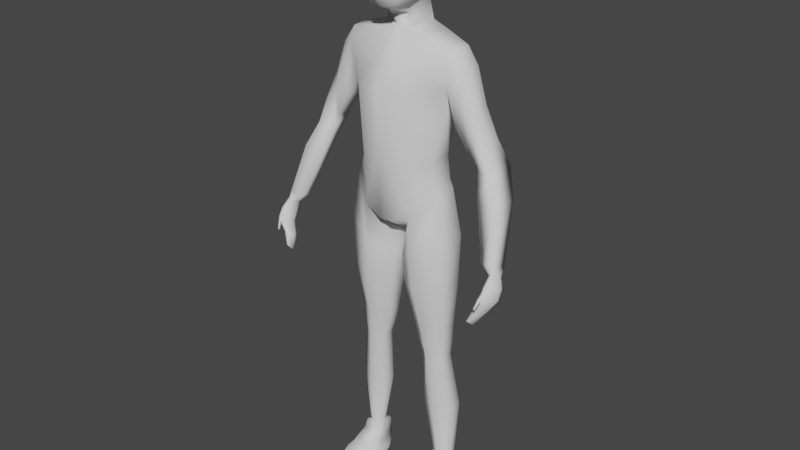 # Source: lowpoly.blend  (saved by Blender 3.3.6; exported with 4.5.12 LTS)
import bpy
from mathutils import Matrix  # noqa: F401  (used for matrix-valued properties, if any)

bpy.ops.wm.read_factory_settings(use_empty=True)
scene = bpy.context.scene
scene.name = 'Scene'

# ---- collections
col_collection = bpy.data.collections.new('Collection'); scene.collection.children.link(col_collection)

# ---- world
world_world = bpy.data.worlds.new('World'); scene.world = world_world
world_world.use_nodes = True; world_world.node_tree.nodes.clear()
_N = world_world.node_tree.nodes; _L = world_world.node_tree.links
n0 = _N.new('ShaderNodeOutputWorld'); n0.name = 'World Output'; n0.location = (300, 300)
n1 = _N.new('ShaderNodeBackground'); n1.name = 'Background'; n1.location = (10, 300)
n1.inputs[0].default_value = (0.05088, 0.05088, 0.05088, 1.0)
_L.new(n1.outputs[0], n0.inputs[0])
n0.is_active_output = True
world_world.color = (0.05088, 0.05088, 0.05088)
world_world.use_sun_shadow = False
world_world.sun_shadow_jitter_overblur = 0.0

# ---- meshes
me_cube_001 = bpy.data.meshes.new('Cube.001')
me_cube_001.from_pydata([(1.184, -0.1954, -2.656), (1.429, 0.01015, 0.8159), (1.09, 0.4619, -2.618), (1.429, 0.4289, 0.8327), (0.0, 0.6337, -3.527), (0.0, 0.6337, 1.212), (0.0, -0.5074, -3.502), (0.0, -0.2296, 1.187), (0.9586, 0.4163, -1.831), (0.9586, -0.1938, -1.852), (0.0, -0.7942, -1.812), (0.0, 0.6048, -1.791), (1.296, 0.398, -0.09228), (1.296, -0.1253, -0.06257), (0.0, -0.9282, 0.008637), (0.0, 0.9703, 0.02969), (0.3357, 0.6337, 1.142), (0.09451, 0.04731, -3.863), (0.09451, 0.7815, -3.863), (0.3357, -0.2296, 1.117), (0.1696, -0.7942, -1.958), (0.1696, 0.6048, -1.937), (0.2154, -0.9282, -0.1477), (0.2154, 0.9703, -0.1267), (1.362, 0.5974, 0.3911), (1.362, -0.1984, 0.4712), (0.0, -0.5818, 0.6066), (0.0, 0.9717, 0.5349), (0.2276, -0.5818, 0.498), (0.2276, 0.9717, 0.4263), (0.8113, 0.5751, 0.9986), (0.6301, -0.5923, -3.15), (0.5922, 0.5496, -1.886), (0.7349, 0.8715, -0.09793), (0.6301, 0.944, -3.126), (0.8113, -0.1851, 0.9733), (0.5922, -0.6823, -1.907), (0.7349, -0.6818, -0.119), (0.7728, -0.4952, 0.4363), (0.7728, 0.8727, 0.3647), (1.011, 0.4514, -2.438), (1.105, -0.195, -2.472), (0.0, -0.6608, -3.338), (0.0, 0.8871, -3.289), (0.1626, 0.9774, -3.238), (0.1626, -0.6608, -3.357), (0.5705, -0.6225, -2.931), (0.5705, 0.8546, -2.913), (1.333, 0.227, -9.964), (1.341, 0.4444, -9.964), (1.101, 0.06819, -9.964), (1.105, 0.5345, -9.964), (0.8857, 0.3309, -9.964), (0.8857, 0.148, -9.964), (0.7101, -0.5555, -5.06), (1.369, -0.2105, -4.984), (0.1802, -0.1567, -5.13), (0.7195, 0.6251, -5.05), (0.1802, 0.3065, -5.13), (1.389, 0.3399, -4.964), (0.8851, -0.1979, -7.059), (0.6221, 0.03758, -7.092), (0.8909, 0.499, -7.055), (1.224, 0.3333, -7.015), (1.212, 0.008297, -7.024), (0.6221, 0.311, -7.092), (1.259, -0.03908, -6.219), (0.4061, 0.3405, -6.318), (0.8161, -0.2945, -6.271), (0.4061, -0.0004567, -6.318), (0.8233, 0.5744, -6.264), (1.274, 0.3661, -6.206), (0.8506, -0.244, -6.665), (0.4797, 0.01942, -6.705), (0.8571, 0.5346, -6.66), (1.265, 0.3486, -6.61), (1.251, -0.01446, -6.621), (0.4797, 0.3249, -6.705), (1.005, -0.09378, -8.521), (0.639, 0.08415, -8.541), (1.011, 0.7199, -8.518), (1.414, 0.4972, -8.493), (1.4, 0.1466, -8.499), (0.639, 0.3792, -8.541), (2.308, 0.3902, -1.062), (2.308, -0.02857, -1.078), (2.543, 0.5758, -1.671), (2.153, 0.5088, -1.702), (2.497, -0.1248, -1.737), (2.092, -0.001865, -1.756), (1.636, -0.1863, -0.08616), (1.706, -0.01104, 0.4043), (1.567, 0.397, -0.8881), (1.567, -0.1535, -0.8458), (1.636, 0.5609, -0.2002), (1.706, 0.4295, 0.4282), (1.939, -0.136, -0.7656), (1.882, 0.345, -1.369), (1.939, 0.4821, -0.8515), (1.997, 0.3719, -0.3785), (1.997, 0.007422, -0.3965), (1.882, -0.1105, -1.337), (3.061, -0.2438, -3.683), (2.729, -0.2754, -3.68), (3.01, -0.686, -3.547), (2.673, -0.598, -3.584), (2.497, -0.1248, -1.737), (2.092, -0.001865, -1.756), (2.847, 0.2951, -2.305), (2.347, 0.2354, -2.333), (2.787, -0.3296, -2.364), (2.268, -0.22, -2.381), (3.023, -0.9548, -3.961), (2.993, -0.712, -3.713), (3.056, -0.383, -4.18), (3.012, -0.3495, -3.912), (3.074, -0.9494, -3.952), (3.062, -0.7047, -3.702), (3.16, -0.3736, -4.161), (3.082, -0.3432, -3.899), (3.057, -0.5021, -4.421), (3.024, -1.04, -4.098), (3.161, -0.4928, -4.402), (3.074, -1.034, -4.089), (2.898, -0.6275, -4.676), (2.84, -1.046, -4.493), (3.002, -0.6181, -4.657), (2.942, -1.037, -4.475), (2.75, -0.8533, -4.912), (2.724, -1.151, -4.766), (2.798, -0.8491, -4.903), (2.77, -1.147, -4.757), (2.953, -0.5991, -4.102), (2.942, -0.4947, -3.86), (3.206, -0.5762, -4.056), (3.113, -0.4794, -3.829), (2.954, -0.7182, -4.344), (3.207, -0.6954, -4.297), (2.795, -0.8436, -4.598), (3.049, -0.8207, -4.552), (2.703, -1.026, -4.913), (2.819, -1.016, -4.892), (2.997, -0.929, -3.92), (3.099, -0.918, -3.902), (2.998, -1.071, -4.149), (3.1, -1.06, -4.131), (2.952, -1.222, -4.339), (2.978, -1.225, -4.334), (2.955, -1.197, -4.412), (2.981, -1.2, -4.407), (3.032, -1.115, -4.126), (3.035, -1.098, -4.263), (2.984, -1.096, -4.272), (2.982, -1.113, -4.135), (0.7507, 0.0791, -10.84), (0.8699, 0.0791, -10.04), (0.8274, 0.5366, -10.87), (0.8699, 0.5366, -10.04), (1.571, 0.0791, -10.84), (1.296, 0.0791, -10.04), (1.494, 0.5366, -10.87), (1.296, 0.5366, -10.04), (0.8271, -0.1948, -10.52), (0.8424, 0.05342, -10.32), (0.8424, 0.5366, -10.32), (0.8271, 0.5366, -10.59), (1.366, 0.5366, -10.32), (1.433, 0.5366, -10.59), (1.366, 0.05342, -10.32), (1.433, -0.1948, -10.52), (1.401, -0.9551, -10.79), (1.429, -0.9551, -10.86), (0.8931, -0.9551, -10.86), (0.923, -0.9551, -10.79), (1.479, -0.5056, -10.65), (1.571, -0.3786, -10.86), (0.8271, -0.5056, -10.65), (0.7507, -0.3786, -10.86), (1.571, -0.127, -10.84), (1.433, -0.3266, -10.58), (0.8271, -0.3266, -10.58), (0.7507, -0.127, -10.84), (0.7507, 0.2572, -10.85), (0.8699, 0.2468, -10.04), (1.571, 0.2572, -10.85), (1.296, 0.2468, -10.04), (1.433, 0.07337, -10.55), (1.366, 0.2306, -10.32), (0.8271, 0.07337, -10.55), (0.8424, 0.2306, -10.32), (0.3357, -0.2296, 1.117), (0.0, -0.2296, 1.187), (0.0, 0.6337, 1.212), (0.3357, 0.6337, 1.142), (0.3357, -0.2296, 1.117), (0.0, -0.2296, 1.187), (0.0, 0.6337, 1.212), (0.3357, 0.6337, 1.142), (0.2669, -0.1155, 1.441), (0.0, -0.4975, 1.552), (0.0, 0.4701, 1.714), (0.3294, 0.4867, 1.656), (0.4309, -0.6712, 1.819), (0.4564, -0.5656, 3.23), (0.4309, 0.4521, 2.09), (0.4564, 0.4565, 3.212), (0.5007, 0.5567, 2.647), (0.4939, -0.08429, 1.894), (0.5205, -0.04608, 3.338), (0.5007, -0.6889, 2.589), (0.6306, -0.05221, 2.635), (0.0, 0.5491, 1.971), (0.0, 0.5552, 3.309), (0.0, -0.8049, 1.668), (0.0, -0.6645, 3.327), (0.0, -0.04835, 3.555), (0.0, -0.9389, 2.592), (0.0, 0.7902, 2.639), (0.283, 0.5242, 3.28), (0.479, 0.5238, 2.315), (0.4781, 0.2443, 1.999), (0.5059, -0.357, 3.307), (0.479, -0.7079, 2.12), (0.2647, -0.7659, 1.704), (0.2647, 0.519, 2.011), (0.4972, 0.5252, 2.985), (0.4781, -0.4384, 1.806), (0.5059, 0.2567, 3.295), (0.4972, -0.6375, 2.994), (0.283, -0.6351, 3.299), (0.0, -0.3826, 3.502), (0.0, 0.2814, 3.494), (0.2972, -0.04748, 3.507), (0.279, -0.1005, 1.692), (0.2831, -0.8752, 2.587), (0.0, -0.9411, 2.072), (0.0, -0.8481, 3.024), (0.6064, -0.3964, 2.61), (0.6064, 0.2822, 2.647), (0.6002, -0.06619, 2.23), (0.6184, -0.04637, 3.029), (0.2831, 0.7306, 2.642), (0.0, 0.7294, 2.275), (0.0, 0.73, 3.006), (0.2853, 0.6785, 2.995), (0.5967, -0.3722, 3.015), (0.2733, -0.4777, 1.608), (0.2926, -0.3717, 3.46), (0.2926, 0.2702, 3.449), (0.2733, 0.251, 1.824), (0.2738, -0.8837, 2.083), (0.2853, -0.7963, 3.01), (0.5774, -0.4178, 2.165), (0.5774, 0.266, 2.288), (0.5967, 0.2718, 3.01), (0.2738, 0.678, 2.294), (1.351, -0.2431, -3.779), (0.1071, 0.4033, -4.494), (0.6351, -0.5781, -4.15), (0.1071, -0.1716, -4.494), (0.6404, 0.8567, -4.135), (1.362, 0.4401, -3.746), (0.7507, 0.2568, -10.96), (0.7507, 0.07875, -10.94), (1.494, 0.5363, -10.96), (0.8274, 0.5363, -10.96), (1.571, 0.2568, -10.96), (1.571, 0.07875, -10.94), (0.8931, -0.9553, -10.93), (1.429, -0.9553, -10.93), (1.571, -0.1274, -10.95), (0.7507, -0.379, -10.97), (1.571, -0.379, -10.97), (0.7507, -0.1274, -10.95)], [], [(39, 30, 3, 24), (109, 108, 102, 103), (78, 79, 53, 50), (7, 19, 190, 191), (28, 19, 7, 26), (45, 20, 10, 42), (40, 8, 9, 41), (47, 32, 8, 40), (20, 22, 14, 10), (8, 12, 13, 9), (32, 33, 12, 8), (11, 15, 23, 21), (36, 37, 22, 20), (43, 11, 21, 44), (46, 36, 20, 45), (38, 35, 19, 28), (30, 16, 19, 35), (4, 18, 17, 6), (27, 5, 16, 29), (15, 27, 29, 23), (37, 38, 28, 22), (22, 28, 26, 14), (86, 84, 85, 88), (33, 39, 24, 12), (23, 29, 39, 33), (13, 25, 38, 37), (3, 30, 35, 1), (25, 1, 35, 38), (41, 9, 36, 46), (9, 13, 37, 36), (21, 23, 33, 32), (44, 21, 32, 47), (82, 78, 50, 48), (29, 16, 30, 39), (18, 44, 47, 34), (0, 41, 46, 31), (31, 46, 45, 17), (4, 43, 44, 18), (34, 47, 40, 2), (2, 40, 41, 0), (17, 45, 42, 6), (83, 80, 51, 52), (80, 81, 49, 51), (81, 82, 48, 49), (79, 83, 52, 53), (259, 257, 58, 56), (261, 256, 55, 59), (260, 261, 59, 57), (257, 260, 57, 58), (256, 258, 54, 55), (258, 259, 56, 54), (73, 77, 65, 61), (75, 76, 64, 63), (74, 75, 63, 62), (77, 74, 62, 65), (76, 72, 60, 64), (72, 73, 61, 60), (54, 56, 69, 68), (55, 54, 68, 66), (58, 57, 70, 67), (57, 59, 71, 70), (59, 55, 66, 71), (56, 58, 67, 69), (68, 69, 73, 72), (66, 68, 72, 76), (67, 70, 74, 77), (70, 71, 75, 74), (71, 66, 76, 75), (69, 67, 77, 73), (61, 65, 83, 79), (63, 64, 82, 81), (62, 63, 81, 80), (65, 62, 80, 83), (64, 60, 78, 82), (60, 61, 79, 78), (6, 42, 4), (100, 96, 88, 85), (101, 97, 87, 89), (97, 98, 86, 87), (98, 99, 84, 86), (96, 101, 89, 88), (99, 100, 85, 84), (3, 1, 91, 95), (25, 13, 93, 90), (24, 3, 95, 94), (12, 24, 94, 92), (13, 12, 92, 93), (1, 25, 90, 91), (95, 91, 100, 99), (90, 93, 101, 96), (94, 95, 99, 98), (92, 94, 98, 97), (93, 92, 97, 101), (91, 90, 96, 100), (108, 110, 104, 102), (110, 111, 105, 104), (111, 109, 103, 105), (89, 88, 106, 107), (89, 87, 109, 111), (88, 89, 111, 110), (86, 88, 110, 108), (87, 86, 108, 109), (132, 133, 115, 114), (114, 115, 119, 118), (134, 135, 117, 143), (143, 117, 113, 142), (114, 118, 122, 120), (145, 144, 125, 127), (132, 114, 120, 136), (134, 143, 145, 137), (151, 150, 147, 149), (139, 127, 131, 141), (120, 122, 126, 124), (137, 145, 127, 139), (136, 120, 124, 138), (140, 141, 131, 129), (138, 124, 128, 140), (127, 125, 129, 131), (124, 126, 130, 128), (125, 138, 140, 129), (128, 130, 141, 140), (144, 136, 138, 125), (122, 137, 139, 126), (126, 139, 141, 130), (118, 134, 137, 122), (142, 132, 136, 144), (118, 119, 135, 134), (142, 113, 133, 132), (112, 116, 143, 142), (123, 121, 144, 145), (121, 112, 142, 144), (116, 123, 145, 143), (147, 146, 148, 149), (152, 151, 149, 148), (153, 152, 148, 146), (150, 153, 146, 147), (116, 112, 153, 150), (112, 121, 152, 153), (121, 123, 151, 152), (123, 116, 150, 151), (102, 115, 103), (102, 135, 119), (104, 135, 102), (104, 113, 117), (105, 133, 113), (103, 133, 105), (102, 119, 115), (104, 117, 135), (104, 105, 113), (103, 115, 133), (189, 183, 157, 164), (164, 157, 161, 166), (187, 185, 159, 168), (168, 159, 155, 163), (171, 172, 268, 269), (175, 174, 170, 171), (169, 168, 163, 162), (184, 186, 169, 158), (186, 187, 168, 169), (156, 165, 167, 160), (165, 164, 166, 167), (182, 188, 165, 156), (188, 189, 164, 165), (171, 170, 173, 172), (174, 176, 173, 170), (176, 177, 172, 173), (177, 181, 273, 271), (172, 177, 271, 268), (180, 181, 177, 176), (179, 180, 176, 174), (178, 179, 174, 175), (158, 169, 179, 178), (169, 162, 180, 179), (162, 154, 181, 180), (182, 156, 265, 262), (162, 163, 189, 188), (154, 162, 188, 182), (167, 166, 187, 186), (160, 167, 186, 184), (156, 160, 264, 265), (166, 161, 185, 187), (163, 155, 183, 189), (161, 157, 51, 49), (157, 183, 52, 51), (183, 155, 53, 52), (155, 159, 50, 53), (159, 185, 48, 50), (185, 161, 49, 48), (193, 192, 196, 197), (5, 7, 191, 192), (19, 16, 193, 190), (16, 5, 192, 193), (194, 197, 201, 198), (191, 190, 194, 195), (190, 193, 197, 194), (192, 191, 195, 196), (196, 195, 199, 200), (197, 196, 200, 201), (195, 194, 198, 199), (217, 243, 244, 241), (243, 212, 218, 244), (244, 218, 205, 225), (241, 244, 225, 206), (210, 240, 245, 237), (240, 208, 221, 245), (245, 221, 203, 228), (237, 245, 228, 209), (233, 207, 226, 246), (246, 226, 202, 223), (199, 246, 223, 213), (208, 232, 247, 221), (232, 215, 230, 247), (247, 230, 214, 229), (221, 247, 229, 203), (205, 218, 248, 227), (218, 212, 231, 248), (248, 231, 215, 232), (227, 248, 232, 208), (224, 204, 220, 249), (249, 220, 207, 233), (202, 222, 250, 223), (222, 209, 234, 250), (250, 234, 216, 235), (223, 250, 235, 213), (209, 228, 251, 234), (228, 203, 229, 251), (251, 229, 214, 236), (234, 251, 236, 216), (207, 239, 252, 226), (239, 210, 237, 252), (252, 237, 209, 222), (226, 252, 222, 202), (204, 219, 253, 220), (219, 206, 238, 253), (253, 238, 210, 239), (220, 253, 239, 207), (206, 225, 254, 238), (225, 205, 227, 254), (254, 227, 208, 240), (238, 254, 240, 210), (211, 242, 255, 224), (242, 217, 241, 255), (255, 241, 206, 219), (224, 255, 219, 204), (198, 246, 199), (198, 233, 246), (201, 249, 233), (249, 201, 224), (200, 211, 224), (198, 201, 233), (200, 199, 211), (201, 200, 224), (31, 17, 259, 258), (0, 31, 258, 256), (18, 34, 260, 257), (34, 2, 261, 260), (2, 0, 256, 261), (17, 18, 257, 259), (262, 266, 267, 263), (271, 272, 269, 268), (273, 270, 272, 271), (263, 267, 270, 273), (265, 264, 266, 262), (158, 178, 270, 267), (181, 154, 263, 273), (184, 158, 267, 266), (175, 171, 269, 272), (178, 175, 272, 270), (154, 182, 262, 263), (160, 184, 266, 264)])
me_cube_001.polygons.foreach_set('use_smooth', [True] * 270)
_uv = me_cube_001.uv_layers.new(name='UVMap')
_uv.uv.foreach_set('vector', [0.5984, 0.4471, 0.625, 0.4471, 0.625, 0.5, 0.5984, 0.5, 0.5722, 0.5, 0.5984, 0.5, 0.5984, 0.5, 0.5722, 0.5, 0.375, 0.8015, 0.375, 0.8614, 0.375, 0.8519, 0.375, 0.8029, 0.625, 0.875, 0.625, 0.8519, 0.625, 0.8519, 0.625, 0.875, 0.5984, 0.8519, 0.625, 0.8519, 0.625, 0.875, 0.5984, 0.875, 0.3976, 0.8519, 0.4736, 0.8519, 0.4736, 0.875, 0.3976, 0.875, 0.3976, 0.5, 0.4736, 0.5, 0.4736, 0.75, 0.3976, 0.75, 0.3976, 0.4471, 0.4736, 0.4471, 0.4736, 0.5, 0.3976, 0.5, 0.4736, 0.8519, 0.5722, 0.8519, 0.5722, 0.875, 0.4736, 0.875, 0.4736, 0.5, 0.5722, 0.5, 0.5722, 0.75, 0.4736, 0.75, 0.4736, 0.4471, 0.5722, 0.4471, 0.5722, 0.5, 0.4736, 0.5, 0.4736, 0.375, 0.5722, 0.375, 0.5722, 0.3981, 0.4736, 0.3981, 0.4736, 0.8029, 0.5722, 0.8029, 0.5722, 0.8519, 0.4736, 0.8519, 0.3976, 0.375, 0.4736, 0.375, 0.4736, 0.3981, 0.3976, 0.3981, 0.3976, 0.8029, 0.4736, 0.8029, 0.4736, 0.8519, 0.3976, 0.8519, 0.5984, 0.8029, 0.625, 0.8029, 0.625, 0.8519, 0.5984, 0.8519, 0.6779, 0.5, 0.7269, 0.5, 0.7269, 0.75, 0.6779, 0.75, 0.25, 0.5, 0.2731, 0.5, 0.2731, 0.75, 0.25, 0.75, 0.5984, 0.375, 0.625, 0.375, 0.625, 0.3981, 0.5984, 0.3981, 0.5722, 0.375, 0.5984, 0.375, 0.5984, 0.3981, 0.5722, 0.3981, 0.5722, 0.8029, 0.5984, 0.8029, 0.5984, 0.8519, 0.5722, 0.8519, 0.5722, 0.8519, 0.5984, 0.8519, 0.5984, 0.875, 0.5722, 0.875, 0.5984, 0.5, 0.625, 0.5, 0.625, 0.75, 0.5984, 0.75, 0.5722, 0.4471, 0.5984, 0.4471, 0.5984, 0.5, 0.5722, 0.5, 0.5722, 0.3981, 0.5984, 0.3981, 0.5984, 0.4471, 0.5722, 0.4471, 0.5722, 0.75, 0.5984, 0.75, 0.5984, 0.8029, 0.5722, 0.8029, 0.625, 0.5, 0.6779, 0.5, 0.6779, 0.75, 0.625, 0.75, 0.5984, 0.75, 0.625, 0.75, 0.625, 0.8029, 0.5984, 0.8029, 0.3976, 0.75, 0.4736, 0.75, 0.4736, 0.8029, 0.3976, 0.8029, 0.4736, 0.75, 0.5722, 0.75, 0.5722, 0.8029, 0.4736, 0.8029, 0.4736, 0.3981, 0.5722, 0.3981, 0.5722, 0.4471, 0.4736, 0.4471, 0.3976, 0.3981, 0.4736, 0.3981, 0.4736, 0.4471, 0.3976, 0.4471, 0.375, 0.7738, 0.375, 0.8015, 0.375, 0.8029, 0.375, 0.75, 0.5984, 0.3981, 0.625, 0.3981, 0.625, 0.4471, 0.5984, 0.4471, 0.375, 0.3981, 0.3976, 0.3981, 0.3976, 0.4471, 0.375, 0.4471, 0.375, 0.75, 0.3976, 0.75, 0.3976, 0.8029, 0.375, 0.8029, 0.375, 0.8029, 0.3976, 0.8029, 0.3976, 0.8519, 0.375, 0.8519, 0.375, 0.375, 0.3976, 0.375, 0.3976, 0.3981, 0.375, 0.3981, 0.375, 0.4471, 0.3976, 0.4471, 0.3976, 0.5, 0.375, 0.5, 0.375, 0.5, 0.3976, 0.5, 0.3976, 0.75, 0.375, 0.75, 0.375, 0.8519, 0.3976, 0.8519, 0.3976, 0.875, 0.375, 0.875, 0.375, 0.3884, 0.375, 0.4483, 0.375, 0.4471, 0.375, 0.3981, 0.375, 0.4483, 0.375, 0.4679, 0.375, 0.5, 0.375, 0.4471, 0.375, 0.4679, 0.375, 0.7738, 0.375, 0.75, 0.375, 0.5, 0.2731, 0.779, 0.2731, 0.4716, 0.2731, 0.5, 0.2731, 0.75, 0.2731, 0.75, 0.2731, 0.5, 0.2731, 0.5, 0.2731, 0.75, 0.375, 0.5, 0.375, 0.75, 0.375, 0.75, 0.375, 0.5, 0.375, 0.4471, 0.375, 0.5, 0.375, 0.5, 0.375, 0.4471, 0.375, 0.3981, 0.375, 0.4471, 0.375, 0.4471, 0.375, 0.3981, 0.375, 0.75, 0.375, 0.8029, 0.375, 0.8029, 0.375, 0.75, 0.375, 0.8029, 0.375, 0.8519, 0.375, 0.8519, 0.375, 0.8029, 0.2731, 0.75, 0.2731, 0.5, 0.2731, 0.5, 0.2731, 0.75, 0.375, 0.5, 0.375, 0.75, 0.375, 0.75, 0.375, 0.5, 0.375, 0.4471, 0.375, 0.5, 0.375, 0.5, 0.375, 0.4471, 0.375, 0.3981, 0.375, 0.4471, 0.375, 0.4471, 0.375, 0.3981, 0.375, 0.75, 0.375, 0.8029, 0.375, 0.8029, 0.375, 0.75, 0.375, 0.8029, 0.375, 0.8519, 0.375, 0.8519, 0.375, 0.8029, 0.375, 0.8029, 0.375, 0.8519, 0.375, 0.8519, 0.375, 0.8029, 0.375, 0.75, 0.375, 0.8029, 0.375, 0.8029, 0.375, 0.75, 0.375, 0.3981, 0.375, 0.4471, 0.375, 0.4471, 0.375, 0.3981, 0.375, 0.4471, 0.375, 0.5, 0.375, 0.5, 0.375, 0.4471, 0.375, 0.5, 0.375, 0.75, 0.375, 0.75, 0.375, 0.5, 0.2731, 0.75, 0.2731, 0.5, 0.2731, 0.5, 0.2731, 0.75, 0.375, 0.8029, 0.375, 0.8519, 0.375, 0.8519, 0.375, 0.8029, 0.375, 0.75, 0.375, 0.8029, 0.375, 0.8029, 0.375, 0.75, 0.375, 0.3981, 0.375, 0.4471, 0.375, 0.4471, 0.375, 0.3981, 0.375, 0.4471, 0.375, 0.5, 0.375, 0.5, 0.375, 0.4471, 0.375, 0.5, 0.375, 0.75, 0.375, 0.75, 0.375, 0.5, 0.2731, 0.75, 0.2731, 0.5, 0.2731, 0.5, 0.2731, 0.75, 0.2731, 0.75, 0.2731, 0.5, 0.2731, 0.4716, 0.2731, 0.779, 0.375, 0.5, 0.375, 0.75, 0.375, 0.7738, 0.375, 0.4679, 0.375, 0.4471, 0.375, 0.5, 0.375, 0.4679, 0.375, 0.4483, 0.375, 0.3981, 0.375, 0.4471, 0.375, 0.4483, 0.375, 0.3884, 0.375, 0.75, 0.375, 0.8029, 0.375, 0.8015, 0.375, 0.7738, 0.375, 0.8029, 0.375, 0.8519, 0.375, 0.8614, 0.375, 0.8015, 0.375, 0.875, 0.3976, 0.875, 0.25, 0.5, 0.625, 0.75, 0.5984, 0.75, 0.5984, 0.75, 0.625, 0.75, 0.5722, 0.75, 0.5722, 0.5, 0.5722, 0.5, 0.5722, 0.75, 0.5722, 0.5, 0.5984, 0.5, 0.5984, 0.5, 0.5722, 0.5, 0.5984, 0.5, 0.625, 0.5, 0.625, 0.5, 0.5984, 0.5, 0.5984, 0.75, 0.5722, 0.75, 0.5722, 0.75, 0.5984, 0.75, 0.625, 0.5, 0.625, 0.75, 0.625, 0.75, 0.625, 0.5, 0.625, 0.5, 0.625, 0.75, 0.625, 0.75, 0.625, 0.5, 0.5984, 0.75, 0.5722, 0.75, 0.5722, 0.75, 0.5984, 0.75, 0.5984, 0.5, 0.625, 0.5, 0.625, 0.5, 0.5984, 0.5, 0.5722, 0.5, 0.5984, 0.5, 0.5984, 0.5, 0.5722, 0.5, 0.5722, 0.75, 0.5722, 0.5, 0.5722, 0.5, 0.5722, 0.75, 0.625, 0.75, 0.5984, 0.75, 0.5984, 0.75, 0.625, 0.75, 0.625, 0.5, 0.625, 0.75, 0.625, 0.75, 0.625, 0.5, 0.5984, 0.75, 0.5722, 0.75, 0.5722, 0.75, 0.5984, 0.75, 0.5984, 0.5, 0.625, 0.5, 0.625, 0.5, 0.5984, 0.5, 0.5722, 0.5, 0.5984, 0.5, 0.5984, 0.5, 0.5722, 0.5, 0.5722, 0.75, 0.5722, 0.5, 0.5722, 0.5, 0.5722, 0.75, 0.625, 0.75, 0.5984, 0.75, 0.5984, 0.75, 0.625, 0.75, 0.5984, 0.5, 0.5984, 0.75, 0.5984, 0.75, 0.5984, 0.5, 0.5984, 0.75, 0.5722, 0.75, 0.5722, 0.75, 0.5984, 0.75, 0.5722, 0.75, 0.5722, 0.5, 0.5722, 0.5, 0.5722, 0.75, 0.5722, 0.75, 0.5984, 0.75, 0.5984, 0.75, 0.5722, 0.75, 0.5722, 0.75, 0.5722, 0.5, 0.5722, 0.5, 0.5722, 0.75, 0.5984, 0.75, 0.5722, 0.75, 0.5722, 0.75, 0.5984, 0.75, 0.5984, 0.5, 0.5984, 0.75, 0.5984, 0.75, 0.5984, 0.5, 0.5722, 0.5, 0.5984, 0.5, 0.5984, 0.5, 0.5722, 0.5, 0.375, 0.125, 0.625, 0.125, 0.625, 0.3517, 0.375, 0.3517, 0.375, 0.3517, 0.625, 0.3517, 0.6479, 0.4771, 0.375, 0.4542, 0.375, 0.625, 0.625, 0.625, 0.6781, 0.8026, 0.375, 0.8558, 0.375, 0.8558, 0.6781, 0.8026, 0.6412, 0.94, 0.375, 0.9562, 0.375, 0.3517, 0.375, 0.4542, 0.375, 0.4542, 0.375, 0.3517, 0.375, 0.8558, 0.375, 0.9562, 0.375, 0.9562, 0.375, 0.8558, 0.375, 0.125, 0.375, 0.3517, 0.375, 0.3517, 0.375, 0.125, 0.375, 0.625, 0.375, 0.8558, 0.375, 0.8558, 0.375, 0.625, 0.375, 0.8711, 0.375, 0.8618, 0.375, 0.8685, 0.375, 0.8685, 0.375, 0.625, 0.375, 0.8558, 0.3344, 0.8152, 0.375, 0.625, 0.375, 0.3517, 0.375, 0.4542, 0.375, 0.4542, 0.375, 0.3517, 0.375, 0.625, 0.375, 0.8558, 0.375, 0.8558, 0.375, 0.625, 0.375, 0.125, 0.375, 0.3517, 0.375, 0.3517, 0.375, 0.125, 0.125, 0.625, 0.375, 0.625, 0.3344, 0.8152, 0.1887, 0.7698, 0.375, 0.125, 0.375, 0.3517, 0.375, 0.3517, 0.375, 0.125, 0.375, 0.8558, 0.375, 0.9562, 0.3627, 0.9438, 0.3344, 0.8152, 0.375, 0.3517, 0.375, 0.4542, 0.3572, 0.472, 0.375, 0.3517, 0.375, 0.00416, 0.375, 0.125, 0.375, 0.125, 0.375, 0.001094, 0.2267, 0.5, 0.3572, 0.472, 0.375, 0.625, 0.125, 0.625, 0.375, 0.00119, 0.375, 0.125, 0.375, 0.125, 0.375, 0.00416, 0.375, 0.4542, 0.375, 0.625, 0.375, 0.625, 0.375, 0.4542, 0.375, 0.4542, 0.375, 0.625, 0.375, 0.625, 0.3572, 0.472, 0.375, 0.4542, 0.375, 0.625, 0.375, 0.625, 0.375, 0.4542, 0.375, 0.0001805, 0.375, 0.125, 0.375, 0.125, 0.375, 0.00119, 0.375, 0.4542, 0.6479, 0.4771, 0.625, 0.625, 0.375, 0.625, 0.375, 0.0001805, 0.625, 0.0002404, 0.625, 0.125, 0.375, 0.125, 0.375, 0.9434, 0.375, 0.8685, 0.375, 0.8558, 0.375, 0.9562, 0.375, 0.8685, 0.375, 0.9434, 0.375, 0.9562, 0.375, 0.8558, 0.375, 0.9434, 0.375, 0.9434, 0.375, 0.9562, 0.375, 0.9562, 0.375, 0.8685, 0.375, 0.8685, 0.375, 0.8558, 0.375, 0.8558, 0.375, 0.8685, 0.375, 0.9434, 0.375, 0.9434, 0.375, 0.8685, 0.375, 0.9463, 0.375, 0.8711, 0.375, 0.8685, 0.375, 0.9434, 0.375, 0.9374, 0.375, 0.9463, 0.375, 0.9434, 0.375, 0.9434, 0.375, 0.8618, 0.375, 0.9374, 0.375, 0.9434, 0.375, 0.8685, 0.375, 0.8685, 0.375, 0.9434, 0.375, 0.9374, 0.375, 0.8618, 0.375, 0.9434, 0.375, 0.9434, 0.375, 0.9463, 0.375, 0.9374, 0.375, 0.9434, 0.375, 0.8685, 0.375, 0.8711, 0.375, 0.9463, 0.375, 0.8685, 0.375, 0.8685, 0.375, 0.8618, 0.375, 0.8711, 0.5984, 0.5, 0.625, 0.3517, 0.5722, 0.5, 0.5984, 0.5, 0.625, 0.625, 0.6479, 0.4771, 0.5984, 0.75, 0.625, 0.625, 0.5984, 0.5, 0.5984, 0.75, 0.6412, 0.94, 0.6781, 0.8026, 0.5722, 0.75, 0.625, 0.125, 0.625, 0.0002404, 0.5722, 0.5, 0.625, 0.125, 0.5722, 0.75, 0.5984, 0.5, 0.6479, 0.4771, 0.625, 0.3517, 0.5984, 0.75, 0.6781, 0.8026, 0.625, 0.625, 0.5984, 0.75, 0.5722, 0.75, 0.6412, 0.94, 0.5722, 0.5, 0.625, 0.3517, 0.625, 0.125, 0.5417, 0.09165, 0.625, 0.09165, 0.625, 0.25, 0.5417, 0.25, 0.5417, 0.25, 0.625, 0.25, 0.625, 0.5, 0.5417, 0.5, 0.5417, 0.6583, 0.625, 0.6583, 0.625, 0.75, 0.5417, 0.75, 0.5417, 0.75, 0.625, 0.75, 0.625, 1.0, 0.5417, 1.0, 0.375, 0.75, 0.375, 1.0, 0.375, 1.0, 0.375, 0.75, 0.375, 0.75, 0.4583, 0.75, 0.4583, 0.75, 0.375, 0.75, 0.4583, 0.75, 0.5417, 0.75, 0.5417, 1.0, 0.4583, 1.0, 0.375, 0.6583, 0.4583, 0.6583, 0.4583, 0.75, 0.375, 0.75, 0.4583, 0.6583, 0.5417, 0.6583, 0.5417, 0.75, 0.4583, 0.75, 0.375, 0.25, 0.4583, 0.25, 0.4583, 0.5, 0.375, 0.5, 0.4583, 0.25, 0.5417, 0.25, 0.5417, 0.5, 0.4583, 0.5, 0.375, 0.09165, 0.4583, 0.09165, 0.4583, 0.25, 0.375, 0.25, 0.4583, 0.09165, 0.5417, 0.09165, 0.5417, 0.25, 0.4583, 0.25, 0.375, 0.75, 0.4583, 0.75, 0.4583, 1.0, 0.375, 1.0, 0.4583, 0.75, 0.4583, 1.0, 0.4583, 1.0, 0.4583, 0.75, 0.4583, 0.0, 0.375, 0.0, 0.375, 0.0, 0.4583, 0.0, 0.375, 0.0, 0.375, 0.0, 0.375, 0.0, 0.375, 0.0, 0.375, 0.0, 0.375, 0.0, 0.375, 0.0, 0.375, 0.0, 0.4583, 0.0, 0.375, 0.0, 0.375, 0.0, 0.4583, 0.0, 0.4583, 0.75, 0.4583, 1.0, 0.4583, 1.0, 0.4583, 0.75, 0.375, 0.75, 0.4583, 0.75, 0.4583, 0.75, 0.375, 0.75, 0.375, 0.75, 0.4583, 0.75, 0.4583, 0.75, 0.375, 0.75, 0.4583, 0.75, 0.4583, 1.0, 0.4583, 1.0, 0.4583, 0.75, 0.4583, 0.0, 0.375, 0.0, 0.375, 0.0, 0.4583, 0.0, 0.375, 0.09165, 0.375, 0.25, 0.375, 0.25, 0.375, 0.09165, 0.4583, 0.0, 0.5417, 0.0, 0.5417, 0.09165, 0.4583, 0.09165, 0.375, 0.0, 0.4583, 0.0, 0.4583, 0.09165, 0.375, 0.09165, 0.4583, 0.5, 0.5417, 0.5, 0.5417, 0.6583, 0.4583, 0.6583, 0.375, 0.5, 0.4583, 0.5, 0.4583, 0.6583, 0.375, 0.6583, 0.375, 0.25, 0.375, 0.5, 0.375, 0.5, 0.375, 0.25, 0.5417, 0.5, 0.625, 0.5, 0.625, 0.6583, 0.5417, 0.6583, 0.5417, 0.0, 0.625, 0.0, 0.625, 0.09165, 0.5417, 0.09165, 0.625, 0.5, 0.625, 0.25, 0.375, 0.4471, 0.375, 0.5, 0.625, 0.25, 0.625, 0.09165, 0.375, 0.3981, 0.375, 0.4471, 0.625, 0.09165, 0.625, 0.0, 0.2731, 0.75, 0.2731, 0.5, 0.625, 1.0, 0.625, 0.75, 0.375, 0.8029, 0.375, 0.8519, 0.625, 0.75, 0.625, 0.6583, 0.375, 0.75, 0.375, 0.8029, 0.625, 0.6583, 0.625, 0.5, 0.375, 0.5, 0.375, 0.75, 0.625, 0.3981, 0.625, 0.375, 0.625, 0.375, 0.625, 0.3981, 0.0, 0.0, 0.0, 0.0, 0.0, 0.0, 0.0, 0.0, 0.7269, 0.75, 0.7269, 0.5, 0.7269, 0.5, 0.7269, 0.75, 0.625, 0.3981, 0.625, 0.375, 0.625, 0.375, 0.625, 0.3981, 0.7269, 0.75, 0.7269, 0.5, 0.7269, 0.5, 0.7269, 0.75, 0.625, 0.875, 0.625, 0.8519, 0.625, 0.8519, 0.625, 0.875, 0.7269, 0.75, 0.7269, 0.5, 0.7269, 0.5, 0.7269, 0.75, 0.0, 0.0, 0.0, 0.0, 0.0, 0.0, 0.0, 0.0, 0.0, 0.0, 0.0, 0.0, 0.0, 0.0, 0.0, 0.0, 0.625, 0.3981, 0.625, 0.375, 0.625, 0.375, 0.625, 0.3981, 0.625, 0.875, 0.625, 0.8519, 0.625, 0.8519, 0.625, 0.875, 0.5, 0.375, 0.5625, 0.375, 0.5629, 0.4371, 0.5, 0.4375, 0.5625, 0.375, 0.625, 0.375, 0.6276, 0.4349, 0.5629, 0.4371, 0.5629, 0.4371, 0.6276, 0.4349, 0.6458, 0.4792, 0.5642, 0.4983, 0.5, 0.4375, 0.5629, 0.4371, 0.5642, 0.4983, 0.5, 0.5, 0.5, 0.625, 0.5625, 0.625, 0.5629, 0.6879, 0.5, 0.6875, 0.5625, 0.625, 0.625, 0.625, 0.6267, 0.6892, 0.5629, 0.6879, 0.5629, 0.6879, 0.6267, 0.6892, 0.6458, 0.7708, 0.5642, 0.7517, 0.5, 0.6875, 0.5629, 0.6879, 0.5642, 0.7517, 0.5, 0.75, 0.3125, 0.625, 0.375, 0.625, 0.3733, 0.6892, 0.3121, 0.6879, 0.3121, 0.6879, 0.3733, 0.6892, 0.3542, 0.7708, 0.3099, 0.7526, 0.25, 0.6875, 0.3121, 0.6879, 0.3099, 0.7526, 0.25, 0.75, 0.625, 0.625, 0.6875, 0.625, 0.6879, 0.6879, 0.6267, 0.6892, 0.6875, 0.625, 0.75, 0.625, 0.75, 0.6875, 0.6879, 0.6879, 0.6879, 0.6879, 0.75, 0.6875, 0.75, 0.75, 0.6901, 0.7526, 0.6267, 0.6892, 0.6879, 0.6879, 0.6901, 0.7526, 0.6458, 0.7708, 0.6458, 0.4792, 0.6901, 0.4974, 0.6879, 0.5621, 0.6267, 0.5608, 0.6901, 0.4974, 0.75, 0.5, 0.75, 0.5625, 0.6879, 0.5621, 0.6879, 0.5621, 0.75, 0.5625, 0.75, 0.625, 0.6875, 0.625, 0.6267, 0.5608, 0.6879, 0.5621, 0.6875, 0.625, 0.625, 0.625, 0.3099, 0.4974, 0.3542, 0.4792, 0.3733, 0.5608, 0.3121, 0.5621, 0.3121, 0.5621, 0.3733, 0.5608, 0.375, 0.625, 0.3125, 0.625, 0.3542, 0.7708, 0.4358, 0.7517, 0.4371, 0.8129, 0.3724, 0.8151, 0.4358, 0.7517, 0.5, 0.75, 0.5, 0.8125, 0.4371, 0.8129, 0.4371, 0.8129, 0.5, 0.8125, 0.5, 0.875, 0.4375, 0.875, 0.3724, 0.8151, 0.4371, 0.8129, 0.4375, 0.875, 0.375, 0.875, 0.5, 0.75, 0.5642, 0.7517, 0.5629, 0.8129, 0.5, 0.8125, 0.5642, 0.7517, 0.6458, 0.7708, 0.6276, 0.8151, 0.5629, 0.8129, 0.5629, 0.8129, 0.6276, 0.8151, 0.625, 0.875, 0.5625, 0.875, 0.5, 0.8125, 0.5629, 0.8129, 0.5625, 0.875, 0.5, 0.875, 0.375, 0.625, 0.4375, 0.625, 0.4371, 0.6879, 0.3733, 0.6892, 0.4375, 0.625, 0.5, 0.625, 0.5, 0.6875, 0.4371, 0.6879, 0.4371, 0.6879, 0.5, 0.6875, 0.5, 0.75, 0.4358, 0.7517, 0.3733, 0.6892, 0.4371, 0.6879, 0.4358, 0.7517, 0.3542, 0.7708, 0.3542, 0.4792, 0.4358, 0.4983, 0.4371, 0.5621, 0.3733, 0.5608, 0.4358, 0.4983, 0.5, 0.5, 0.5, 0.5625, 0.4371, 0.5621, 0.4371, 0.5621, 0.5, 0.5625, 0.5, 0.625, 0.4375, 0.625, 0.3733, 0.5608, 0.4371, 0.5621, 0.4375, 0.625, 0.375, 0.625, 0.5, 0.5, 0.5642, 0.4983, 0.5629, 0.5621, 0.5, 0.5625, 0.5642, 0.4983, 0.6458, 0.4792, 0.6267, 0.5608, 0.5629, 0.5621, 0.5629, 0.5621, 0.6267, 0.5608, 0.625, 0.625, 0.5625, 0.625, 0.5, 0.5625, 0.5629, 0.5621, 0.5625, 0.625, 0.5, 0.625, 0.375, 0.375, 0.4375, 0.375, 0.4371, 0.4371, 0.3724, 0.4349, 0.4375, 0.375, 0.5, 0.375, 0.5, 0.4375, 0.4371, 0.4371, 0.4371, 0.4371, 0.5, 0.4375, 0.5, 0.5, 0.4358, 0.4983, 0.3724, 0.4349, 0.4371, 0.4371, 0.4358, 0.4983, 0.3542, 0.4792, 0.625, 0.8519, 0.3121, 0.6879, 0.25, 0.6875, 0.7269, 0.75, 0.3125, 0.625, 0.3121, 0.6879, 0.625, 0.3981, 0.3121, 0.5621, 0.3125, 0.625, 0.3121, 0.5621, 0.625, 0.3981, 0.3099, 0.4974, 0.0, 0.0, 0.375, 0.375, 0.3724, 0.4349, 0.7269, 0.75, 0.7269, 0.5, 0.3125, 0.625, 0.0, 0.0, 0.0, 0.0, 0.375, 0.375, 0.625, 0.3981, 0.0, 0.0, 0.3099, 0.4974, 0.375, 0.8029, 0.375, 0.8519, 0.375, 0.8519, 0.375, 0.8029, 0.375, 0.75, 0.375, 0.8029, 0.375, 0.8029, 0.375, 0.75, 0.375, 0.3981, 0.375, 0.4471, 0.375, 0.4471, 0.375, 0.3981, 0.375, 0.4471, 0.375, 0.5, 0.375, 0.5, 0.375, 0.4471, 0.375, 0.5, 0.375, 0.75, 0.375, 0.75, 0.375, 0.5, 0.2731, 0.75, 0.2731, 0.5, 0.2731, 0.5, 0.2731, 0.75, 0.125, 0.6583, 0.375, 0.6583, 0.375, 0.75, 0.125, 0.75, 0.125, 0.75, 0.375, 0.75, 0.375, 0.75, 0.125, 0.75, 0.125, 0.75, 0.375, 0.75, 0.375, 0.75, 0.125, 0.75, 0.125, 0.75, 0.375, 0.75, 0.375, 0.75, 0.125, 0.75, 0.125, 0.5, 0.375, 0.5, 0.375, 0.6583, 0.125, 0.6583, 0.375, 0.75, 0.375, 0.75, 0.375, 0.75, 0.375, 0.75, 0.375, 0.0, 0.375, 0.0, 0.375, 0.0, 0.375, 0.0, 0.375, 0.6583, 0.375, 0.75, 0.375, 0.75, 0.375, 0.6583, 0.375, 0.75, 0.375, 0.75, 0.375, 0.75, 0.375, 0.75, 0.375, 0.75, 0.375, 0.75, 0.375, 0.75, 0.375, 0.75, 0.375, 0.0, 0.375, 0.09165, 0.375, 0.09165, 0.375, 0.0, 0.375, 0.5, 0.375, 0.6583, 0.375, 0.6583, 0.375, 0.5])
me_cube_001.use_remesh_fix_poles = True
me_cube_001.use_remesh_preserve_attributes = False
me_cube_001.use_mirror_vertex_groups = False
me_cube_001.update()

# ---- objects
ob_cube = bpy.data.objects.new('Cube', me_cube_001)

# ---- transforms, parenting, visibility, modifiers, constraints
ob_cube.location = (0.0, 0.0, 10.31)
ob_cube.scale = (0.9398, 0.9398, 0.9398)
ob_cube.lineart.crease_threshold = 0.0
_m = ob_cube.modifiers.new('Mirror', 'MIRROR')
_m.use_clip = True

# ---- collection membership
col_collection.objects.link(ob_cube)

# ---- scene / render settings (as saved in the file)
scene.frame_start = 1; scene.frame_end = 250; scene.frame_set(30)
scene.render.engine = 'BLENDER_EEVEE_NEXT'
scene.cycles.use_denoising = False
scene.cycles.samples = 128
scene.cycles.sampling_pattern = 'TABULATED_SOBOL'
scene.cycles.use_adaptive_sampling = False
scene.cycles.use_light_tree = False
scene.view_settings.view_transform = 'Filmic'
bpy.context.view_layer.update()

# ---- added for rendering (the .blend has no active camera and no usable light): camera, sun
cam_auto = bpy.data.cameras.new('AutoCamera')
cam_auto.lens = 50.0
cam_auto.sensor_width = 36.0
cam_auto.clip_end = 1000.0
ob_auto_camera = bpy.data.objects.new('AutoCamera', cam_auto)
scene.collection.objects.link(ob_auto_camera)
ob_auto_camera.location = (13.9395, -16.8436, 17.9763)
ob_auto_camera.rotation_euler = (1.09748, -7.21219e-08, 0.694738)
scene.camera = ob_auto_camera
light_auto_sun = bpy.data.lights.new('AutoSun', 'SUN')
light_auto_sun.energy = 3.0
light_auto_sun.angle = 0.0523599
ob_auto_sun = bpy.data.objects.new('AutoSun', light_auto_sun)
scene.collection.objects.link(ob_auto_sun)
ob_auto_sun.rotation_euler = (0.872665, 0.174533, 0.523599)
bpy.context.view_layer.update()
